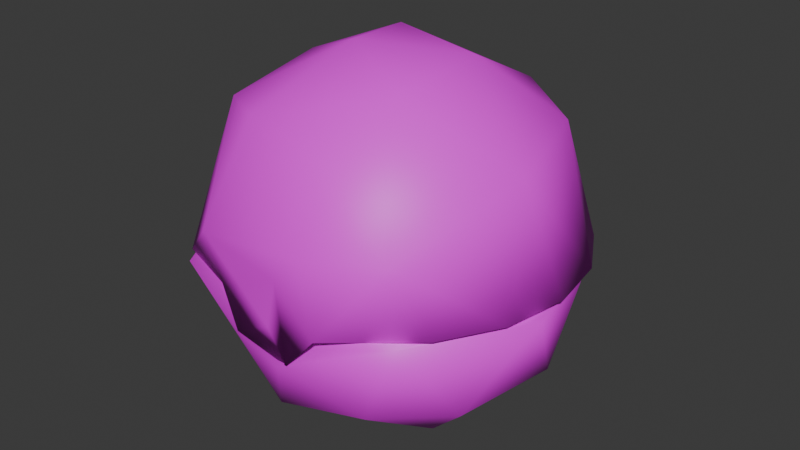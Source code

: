 # Source: item.blend  (saved by Blender 4.2.66; exported with 4.5.12 LTS)
import bpy
from mathutils import Matrix  # noqa: F401  (used for matrix-valued properties, if any)

bpy.ops.wm.read_factory_settings(use_empty=True)
scene = bpy.context.scene
scene.name = 'SportBall'

# ---- images (referenced by path relative to the original .blend; pixels are not part of the script)
import os
ASSET_DIR = os.environ.get("B2B_ASSET_DIR", "")  # directory of the original .blend (textures are referenced by path, not embedded)
HERE = os.path.dirname(os.path.abspath(__file__))  # packed textures are extracted next to this script under _unpacked/

def load_image(name, relpath, width, height, colorspace="sRGB"):
    """Load a texture the original file referenced (path relative to the .blend, or extracted next to this script)."""
    p = next((c for c in (os.path.join(HERE, relpath), os.path.join(ASSET_DIR, relpath)) if relpath and os.path.exists(c)), "")
    if p:
        img = bpy.data.images.load(p, check_existing=True)
        img.name = name
    else:  # same state as the original file: an image datablock whose file is absent (Cycles renders it pink)
        img = bpy.data.images.new(name, width, height)
        img.source = "FILE"
        img.filepath = "//" + (relpath or name)
    img.colorspace_settings.name = colorspace
    return img
img_it_ball_13_body1_png_001 = load_image('it_ball_13_Body1.png.001', 'it_ball_13_Body1.png', 1024, 1024, 'sRGB')

# ---- materials (node trees are filled in below, after node groups)
mat_item_material = bpy.data.materials.new('Item_Material')
mat_item_material.diffuse_color = (0.5807, 0.9005, 0.449, 1.0)

# ---- material node trees
mat_item_material.use_nodes = True; mat_item_material.node_tree.nodes.clear()
_N = mat_item_material.node_tree.nodes; _L = mat_item_material.node_tree.links
n0 = _N.new('ShaderNodeBsdfPrincipled'); n0.name = 'Principled BSDF'; n0.location = (10, 300)
n1 = _N.new('ShaderNodeOutputMaterial'); n1.name = 'Material Output'; n1.location = (300, 300)
n2 = _N.new('ShaderNodeTexImage'); n2.name = 'Image Texture'; n2.location = (-280, 240)
n2.image = img_it_ball_13_body1_png_001
_L.new(n0.outputs[0], n1.inputs[0])
_L.new(n2.outputs[0], n0.inputs[0])
n1.is_active_output = True

# ---- world
world_world = bpy.data.worlds.new('World'); scene.world = world_world
world_world.use_nodes = True; world_world.node_tree.nodes.clear()
_N = world_world.node_tree.nodes; _L = world_world.node_tree.links
n0 = _N.new('ShaderNodeOutputWorld'); n0.name = 'World Output'; n0.location = (300, 300)
n1 = _N.new('ShaderNodeBackground'); n1.name = 'Background'; n1.location = (10, 300)
n1.inputs[0].default_value = (0.05088, 0.05088, 0.05088, 1.0)
_L.new(n1.outputs[0], n0.inputs[0])
n0.is_active_output = True
world_world.color = (0.05088, 0.05088, 0.05088)
world_world.sun_shadow_jitter_overblur = 0.0

# ---- meshes
me_sportball = bpy.data.meshes.new('SportBall')
me_sportball.from_pydata([(0.9415, -2.648, 2.824), (0.4959, -2.684, 2.827), (0.9035, -2.641, 2.838), (-0.9682, -2.669, 2.826), (0.4959, -2.684, 2.827), (0.8182, -2.663, 2.521), (1.948, -2.365, 2.82), (0.2167, -2.786, 2.054), (1.29, -2.193, 1.329), (3.022, -0.5603, 2.821), (2.245, -1.258, 1.309), (-0.6445, -2.673, 2.194), (2.742, 0.9888, 2.836), (2.009, 2.344, 2.826), (-0.3925, -2.177, 0.8366), (1.317, -0.6949, 0.3103), (2.54, 0.4838, 1.312), (-1.952, -1.637, 1.33), (-1.115, -0.8038, 0.2927), (0.09616, -1.014, 0.1285), (-0.3302, 0.2636, -0.004357), (1.645, 2.007, 1.314), (1.113, 1.034, 0.3481), (0.8408, 0.05943, 0.06257), (-1.365, 0.4808, 0.3153), (-0.2823, 1.432, 0.3167), (-0.01875, 2.599, 1.315), (-1.29, 2.227, 1.336), (-2.245, 1.292, 1.313), (-2.54, -0.4498, 1.31), (-0.9188, -2.645, 2.837), (-1.928, -2.418, 2.796), (-3.036, -0.478, 2.822), (-1.945, 2.398, 2.826), (0.04174, 3.09, 2.825), (-1.866, -1.391, 5.112), (-0.8964, -1.983, 5.225), (-0.3298, -0.509, 6.048), (0.8238, -2.208, 4.978), (1.045, -1.14, 5.702), (0.7381, -2.818, 3.892), (-2.653, -0.4843, 4.494), (-2.82, 1.065, 2.911), (-2.287, 1.97, 2.906), (1.85, -2.325, 3.974), (-1.478, 2.637, 2.9), (-2.343, 1.334, 4.496), (2.285, -1.972, 2.898), (2.819, -1.068, 2.907), (-1.906, 0.3102, 5.388), (-1.471, 2.016, 4.834), (2.534, -0.4292, 4.742), (-0.4445, 2.349, 4.987), (-0.6376, 0.9042, 5.898), (0.8018, 2.28, 4.998), (2.098, 1.294, 4.923), (1.06, 0.4627, 5.873), (0.3771, -0.4549, 0.3761), (0.8807, 0.5249, 0.5282), (-0.5098, 0.8995, 0.5476), (-0.7463, -0.6107, 0.4868), (1.49, 1.651, 1.409), (-0.6719, 2.123, 1.409), (2.161, -0.457, 1.406), (-2.161, 0.4872, 1.407), (0.0001594, -2.192, 1.486), (-1.489, -1.632, 1.412), (1.112, -1.935, 1.537), (7.569e-06, 2.826, 2.834), (2.337, -1.336, 2.828), (-2.723, 1.038, 2.837), (-2.337, -1.336, 2.828), (0.0, -0.004384, 5.685), (0.8843, 1.507, 5.11), (0.1574, -1.804, 5.069), (-1.303, 1.182, 5.094), (-1.318, -1.172, 5.093), (1.816, 0.1225, 5.062), (0.0, 2.176, 4.506), (1.752, 2.073, 2.891), (1.88, -1.214, 4.545), (2.663, 0.503, 2.882), (0.009636, 2.715, 2.89), (1.717, -2.098, 2.877), (0.3606, -2.772, 2.853), (2.543, -0.9247, 2.885), (-2.218, -0.2829, 4.547), (3.013, -0.0344, 2.912), (2.843, 1.004, 2.911), (2.328, 1.92, 2.906), (1.534, 2.605, 2.9), (0.9895, -2.851, 2.792), (0.5546, 2.974, 2.896), (-0.492, 2.984, 2.922), (-3.013, 0.03169, 2.912), (-2.841, -1.006, 2.907), (-2.087, -2.223, 2.865), (-1.088, -2.797, 3.728), (-1.717, -2.098, 2.877), (-2.608, -0.772, 2.875), (-2.652, 0.5548, 2.888), (-1.737, 2.085, 2.891), (0.08248, -2.792, 2.653), (-0.4122, -2.795, 3.109), (0.2671, -2.8, 3.429), (-0.6118, -2.727, 2.269), (0.3732, -2.76, 2.115), (1.012, -2.617, 2.92), (0.898, -2.656, 2.849), (-0.9106, -2.684, 2.924), (-0.426, -2.763, 2.844)], [], [(7, 5, 11), (5, 0, 1), (5, 4, 11), (4, 3, 11), (2, 5, 6), (6, 5, 7), (6, 7, 8), (6, 8, 10), (6, 10, 9), (8, 7, 14), (7, 11, 14), (9, 10, 16), (9, 16, 12), (12, 16, 13), (14, 19, 8), (8, 15, 10), (8, 19, 15), (13, 16, 21), (10, 15, 16), (14, 17, 18), (14, 18, 19), (15, 19, 23), (13, 21, 34), (18, 20, 19), (19, 20, 23), (15, 22, 16), (15, 23, 22), (16, 22, 21), (18, 24, 20), (21, 26, 34), (21, 22, 26), (22, 25, 26), (22, 23, 25), (23, 20, 25), (20, 24, 25), (25, 27, 26), (25, 24, 28), (25, 28, 27), (24, 29, 28), (24, 18, 29), (18, 17, 29), (17, 14, 31), (14, 11, 31), (11, 30, 31), (17, 31, 29), (31, 32, 29), (29, 32, 28), (32, 70, 28), (70, 33, 28), (28, 33, 27), (27, 33, 26), (33, 34, 26), (97, 36, 35), (97, 40, 36), (40, 38, 36), (35, 36, 37), (40, 44, 38), (36, 38, 39), (36, 39, 37), (44, 39, 38), (97, 35, 96), (35, 41, 96), (96, 41, 95), (95, 41, 94), (94, 46, 42), (94, 41, 46), (42, 46, 43), (41, 35, 49), (47, 48, 44), (43, 50, 45), (43, 46, 50), (41, 49, 46), (48, 51, 44), (45, 52, 93), (45, 50, 52), (46, 49, 50), (51, 48, 87), (93, 54, 92), (93, 52, 54), (92, 54, 90), (35, 37, 49), (49, 53, 50), (44, 51, 39), (51, 87, 88), (90, 55, 89), (90, 54, 55), (49, 37, 53), (88, 89, 55), (51, 88, 55), (50, 53, 52), (52, 53, 54), (51, 56, 39), (51, 55, 56), (54, 53, 56), (54, 56, 55), (39, 56, 37), (53, 37, 56), (57, 58, 59), (57, 59, 60), (59, 58, 62), (57, 63, 58), (59, 64, 60), (60, 65, 57), (61, 58, 63), (58, 61, 62), (59, 62, 64), (65, 67, 57), (65, 60, 66), (57, 67, 63), (60, 64, 66), (61, 63, 12), (65, 66, 30), (65, 2, 67), (65, 30, 2), (12, 68, 61), (62, 61, 68), (63, 67, 69), (69, 12, 63), (69, 67, 2), (66, 71, 30), (64, 62, 70), (70, 62, 68), (66, 64, 71), (64, 70, 71), (31, 30, 71), (71, 32, 31), (71, 70, 32), (4, 2, 30), (2, 6, 69), (70, 68, 33), (6, 9, 69), (68, 34, 33), (9, 12, 69), (68, 13, 34), (68, 12, 13), (72, 73, 77), (72, 75, 73), (72, 77, 74), (72, 76, 75), (72, 74, 76), (75, 78, 73), (74, 77, 80), (77, 73, 79), (77, 79, 81), (77, 81, 80), (75, 76, 86), (78, 82, 73), (78, 75, 101), (78, 101, 82), (82, 79, 73), (74, 98, 76), (74, 80, 83), (74, 84, 98), (74, 83, 84), (81, 85, 80), (80, 85, 83), (76, 98, 86), (75, 100, 101), (75, 86, 100), (98, 99, 86), (86, 99, 100), (44, 91, 47), (44, 40, 91), (96, 109, 97), (84, 110, 98), (104, 91, 40), (104, 106, 91), (104, 102, 106), (40, 97, 104), (102, 105, 106), (97, 103, 104), (102, 103, 105), (103, 109, 105), (109, 103, 97), (103, 102, 104), (107, 91, 106), (91, 108, 83), (91, 83, 47), (108, 84, 83), (83, 85, 47), (85, 48, 47), (85, 81, 48), (81, 87, 48), (81, 88, 87), (81, 79, 88), (79, 89, 88), (79, 90, 89), (79, 82, 90), (82, 92, 90), (82, 93, 92), (82, 45, 93), (82, 101, 45), (101, 43, 45), (101, 42, 43), (101, 100, 42), (100, 94, 42), (100, 99, 94), (99, 95, 94), (99, 96, 95), (99, 98, 96), (98, 109, 96), (98, 110, 109), (106, 105, 107), (105, 109, 107)])
me_sportball.polygons.foreach_set('use_smooth', [True] * 204)
_k = set([(2, 30), (2, 69), (12, 68), (12, 69), (30, 71), (68, 70), (70, 71), (91, 106)])
me_sportball.attributes.new('sharp_edge', 'BOOLEAN', 'EDGE').data.foreach_set('value', [ (min(e.vertices), max(e.vertices)) in _k for e in me_sportball.edges])
_uv = me_sportball.uv_layers.new(name='Float2')
_uv.uv.foreach_set('vector', [0.4344, 0.7192, 0.4573, 0.6828, 0.4455, 0.7962, 0.4573, 0.6828, 0.4787, 0.6725, 0.4788, 0.7088, 0.4573, 0.6828, 0.4788, 0.7088, 0.4455, 0.7962, 0.4788, 0.7088, 0.4788, 0.828, 0.4455, 0.7962, 0.4616, 0.8208, 0.4398, 0.7975, 0.421, 0.8935, 0.421, 0.8935, 0.4398, 0.7975, 0.4228, 0.7584, 0.421, 0.8935, 0.4228, 0.7584, 0.3635, 0.8156, 0.421, 0.8935, 0.3635, 0.8156, 0.3133, 0.8634, 0.421, 0.8935, 0.3133, 0.8634, 0.2875, 0.9715, 0.3635, 0.8156, 0.4228, 0.7584, 0.3489, 0.7284, 0.4228, 0.7584, 0.4322, 0.7047, 0.3489, 0.7284, 0.2875, 0.9715, 0.3133, 0.8634, 0.2243, 0.8793, 0.2875, 0.9715, 0.2243, 0.8793, 0.1684, 0.9649, 0.1684, 0.9649, 0.2243, 0.8793, 0.0746, 0.8955, 0.3489, 0.7284, 0.2888, 0.7524, 0.3635, 0.8156, 0.3635, 0.8156, 0.2807, 0.8097, 0.3133, 0.8634, 0.3635, 0.8156, 0.2888, 0.7524, 0.2807, 0.8097, 0.0746, 0.8955, 0.2243, 0.8793, 0.1459, 0.8343, 0.3133, 0.8634, 0.2807, 0.8097, 0.2243, 0.8793, 0.3489, 0.7284, 0.3326, 0.6459, 0.2804, 0.7012, 0.3489, 0.7284, 0.2804, 0.7012, 0.2888, 0.7524, 0.2807, 0.8097, 0.2888, 0.7524, 0.2466, 0.7807, 0.0746, 0.8955, 0.1459, 0.8343, 0.0209, 0.7505, 0.2804, 0.7012, 0.2377, 0.7379, 0.2888, 0.7524, 0.2888, 0.7524, 0.2377, 0.7379, 0.2466, 0.7807, 0.2807, 0.8097, 0.2028, 0.7987, 0.2243, 0.8793, 0.2807, 0.8097, 0.2466, 0.7807, 0.2028, 0.7987, 0.2243, 0.8793, 0.2028, 0.7987, 0.1459, 0.8343, 0.2804, 0.7012, 0.2263, 0.6927, 0.2377, 0.7379, 0.1459, 0.8343, 0.1148, 0.7495, 0.0209, 0.7505, 0.1459, 0.8343, 0.2028, 0.7987, 0.1148, 0.7495, 0.2028, 0.7987, 0.1877, 0.7388, 0.1148, 0.7495, 0.2028, 0.7987, 0.2466, 0.7807, 0.1877, 0.7388, 0.2466, 0.7807, 0.2377, 0.7379, 0.1877, 0.7388, 0.2377, 0.7379, 0.2263, 0.6927, 0.1877, 0.7388, 0.1877, 0.7388, 0.1304, 0.6826, 0.1148, 0.7495, 0.1877, 0.7388, 0.2263, 0.6927, 0.1805, 0.6349, 0.1877, 0.7388, 0.1805, 0.6349, 0.1304, 0.6826, 0.2263, 0.6927, 0.2695, 0.6189, 0.1805, 0.6349, 0.2263, 0.6927, 0.2804, 0.7012, 0.2695, 0.6189, 0.2804, 0.7012, 0.3326, 0.6459, 0.2695, 0.6189, 0.3326, 0.6459, 0.3489, 0.7284, 0.4056, 0.605, 0.3489, 0.7284, 0.4322, 0.7047, 0.4056, 0.605, 0.4322, 0.7047, 0.4605, 0.6733, 0.4056, 0.605, 0.3326, 0.6459, 0.4056, 0.605, 0.2695, 0.6189, 0.4056, 0.605, 0.2848, 0.5262, 0.2695, 0.6189, 0.2695, 0.6189, 0.2848, 0.5262, 0.1805, 0.6349, 0.2848, 0.5262, 0.1684, 0.5334, 0.1805, 0.6349, 0.1684, 0.5334, 0.07283, 0.6048, 0.1805, 0.6349, 0.1805, 0.6349, 0.07283, 0.6048, 0.1304, 0.6826, 0.1304, 0.6826, 0.07283, 0.6048, 0.1148, 0.7495, 0.07283, 0.6048, 0.0209, 0.7505, 0.1148, 0.7495, 0.662, 0.08073, 0.6688, 0.1636, 0.5823, 0.1657, 0.662, 0.08073, 0.7634, 0.06994, 0.6688, 0.1636, 0.7634, 0.06994, 0.7859, 0.1436, 0.6688, 0.1636, 0.636, 0.2201, 0.6688, 0.1636, 0.7189, 0.2701, 0.7634, 0.06994, 0.8523, 0.1297, 0.7859, 0.1436, 0.6688, 0.1636, 0.7859, 0.1436, 0.7875, 0.2254, 0.6688, 0.1636, 0.7875, 0.2254, 0.7189, 0.2701, 0.8523, 0.1297, 0.7875, 0.2254, 0.7859, 0.1436, 0.4288, 0.1531, 0.3158, 0.1611, 0.3946, 0.08611, 0.3158, 0.1611, 0.2785, 0.1115, 0.3946, 0.08611, 0.3946, 0.08611, 0.2785, 0.1115, 0.3286, 0.04731, 0.3286, 0.04731, 0.2785, 0.1115, 0.2531, 0.03436, 0.2531, 0.03436, 0.1804, 0.1288, 0.1775, 0.04715, 0.2531, 0.03436, 0.2785, 0.1115, 0.1804, 0.1288, 0.1775, 0.04715, 0.1804, 0.1288, 0.1114, 0.08596, 0.2785, 0.1115, 0.3158, 0.1611, 0.238, 0.168, 0.3948, 0.4235, 0.3288, 0.4624, 0.397, 0.3607, 0.1114, 0.08596, 0.1491, 0.1857, 0.06286, 0.1451, 0.1114, 0.08596, 0.1804, 0.1288, 0.1491, 0.1857, 0.2785, 0.1115, 0.238, 0.168, 0.1804, 0.1288, 0.3288, 0.4624, 0.2785, 0.3827, 0.397, 0.3607, 0.06286, 0.1451, 0.1372, 0.2352, 0.03751, 0.2169, 0.06286, 0.1451, 0.1491, 0.1857, 0.1372, 0.2352, 0.1804, 0.1288, 0.238, 0.168, 0.1491, 0.1857, 0.2785, 0.3827, 0.3288, 0.4624, 0.2533, 0.4752, 0.03751, 0.2169, 0.1421, 0.2952, 0.03688, 0.2931, 0.03751, 0.2169, 0.1372, 0.2352, 0.1421, 0.2952, 0.03688, 0.2931, 0.1421, 0.2952, 0.06307, 0.3647, 0.3158, 0.1611, 0.2704, 0.2375, 0.238, 0.168, 0.238, 0.168, 0.2177, 0.2294, 0.1491, 0.1857, 0.397, 0.3607, 0.2785, 0.3827, 0.2925, 0.3142, 0.2785, 0.3827, 0.2533, 0.4752, 0.1777, 0.4624, 0.06307, 0.3647, 0.1913, 0.3601, 0.1116, 0.4237, 0.06307, 0.3647, 0.1421, 0.2952, 0.1913, 0.3601, 0.238, 0.168, 0.2704, 0.2375, 0.2177, 0.2294, 0.1777, 0.4624, 0.1116, 0.4237, 0.1913, 0.3601, 0.2785, 0.3827, 0.1777, 0.4624, 0.1913, 0.3601, 0.1491, 0.1857, 0.2177, 0.2294, 0.1372, 0.2352, 0.1372, 0.2352, 0.2177, 0.2294, 0.1421, 0.2952, 0.2785, 0.3827, 0.2367, 0.2983, 0.2925, 0.3142, 0.2785, 0.3827, 0.1913, 0.3601, 0.2367, 0.2983, 0.1421, 0.2952, 0.2177, 0.2294, 0.2367, 0.2983, 0.1421, 0.2952, 0.2367, 0.2983, 0.1913, 0.3601, 0.2925, 0.3142, 0.2367, 0.2983, 0.2704, 0.2375, 0.2177, 0.2294, 0.2704, 0.2375, 0.2367, 0.2983, 0.7934, 0.7881, 0.756, 0.8067, 0.7398, 0.7536, 0.7934, 0.7881, 0.7398, 0.7536, 0.7975, 0.745, 0.7398, 0.7536, 0.756, 0.8067, 0.6705, 0.7397, 0.7934, 0.7881, 0.7979, 0.8802, 0.756, 0.8067, 0.7398, 0.7536, 0.7516, 0.6661, 0.7975, 0.745, 0.7975, 0.745, 0.8887, 0.7725, 0.7934, 0.7881, 0.6937, 0.8467, 0.756, 0.8067, 0.7979, 0.8802, 0.756, 0.8067, 0.6937, 0.8467, 0.6705, 0.7397, 0.7398, 0.7536, 0.6705, 0.7397, 0.7516, 0.6661, 0.8887, 0.7725, 0.8774, 0.8317, 0.7934, 0.7881, 0.8887, 0.7725, 0.7975, 0.745, 0.8563, 0.6994, 0.7934, 0.7881, 0.8774, 0.8317, 0.7979, 0.8802, 0.7975, 0.745, 0.7516, 0.6661, 0.8563, 0.6994, 0.6937, 0.8467, 0.7979, 0.8802, 0.6425, 0.9242, 0.8887, 0.7725, 0.8563, 0.6994, 0.9551, 0.697, 0.8887, 0.7725, 0.955, 0.8493, 0.8774, 0.8317, 0.8887, 0.7725, 0.9551, 0.697, 0.955, 0.8493, 0.6425, 0.9242, 0.5904, 0.7732, 0.6937, 0.8467, 0.6705, 0.7397, 0.6937, 0.8467, 0.5904, 0.7732, 0.7979, 0.8802, 0.8774, 0.8317, 0.873, 0.9433, 0.873, 0.9433, 0.6425, 0.9242, 0.7979, 0.8802, 0.873, 0.9433, 0.8774, 0.8317, 0.955, 0.8493, 0.8563, 0.6994, 0.873, 0.603, 0.9551, 0.697, 0.7516, 0.6661, 0.6705, 0.7397, 0.639, 0.6236, 0.639, 0.6236, 0.6705, 0.7397, 0.5904, 0.7732, 0.8563, 0.6994, 0.7516, 0.6661, 0.873, 0.603, 0.7516, 0.6661, 0.639, 0.6236, 0.873, 0.603, 0.5482, 0.9007, 0.5478, 0.8561, 0.5012, 0.9203, 0.5012, 0.9203, 0.5482, 0.9619, 0.5482, 0.9007, 0.5012, 0.9203, 0.5571, 0.9485, 0.5482, 0.9619, 0.5482, 0.8054, 0.5498, 0.7894, 0.5478, 0.8561, 0.5498, 0.7894, 0.5482, 0.7535, 0.5012, 0.7244, 0.5571, 0.9485, 0.5012, 0.8224, 0.5482, 0.8913, 0.5482, 0.7535, 0.5482, 0.684, 0.5012, 0.7244, 0.5012, 0.8224, 0.5482, 0.8218, 0.5482, 0.8913, 0.5482, 0.684, 0.5545, 0.6972, 0.5012, 0.7244, 0.5012, 0.8224, 0.5482, 0.7523, 0.5482, 0.8218, 0.5012, 0.8224, 0.5545, 0.6972, 0.5482, 0.7523, 0.9242, 0.3546, 0.9324, 0.38, 0.9065, 0.3771, 0.9242, 0.3546, 0.9511, 0.3517, 0.9324, 0.38, 0.9242, 0.3546, 0.9065, 0.3771, 0.9011, 0.3386, 0.9242, 0.3546, 0.9241, 0.3274, 0.9511, 0.3517, 0.9242, 0.3546, 0.9011, 0.3386, 0.9241, 0.3274, 0.9511, 0.3517, 0.9541, 0.38, 0.9324, 0.38, 0.9011, 0.3386, 0.9065, 0.3771, 0.8877, 0.3658, 0.9065, 0.3771, 0.9324, 0.38, 0.936, 0.4217, 0.9065, 0.3771, 0.936, 0.4217, 0.8902, 0.4136, 0.9065, 0.3771, 0.8902, 0.4136, 0.8877, 0.3658, 0.9511, 0.3517, 0.9241, 0.3274, 0.945, 0.3225, 0.9541, 0.38, 0.9764, 0.3984, 0.9324, 0.38, 0.9541, 0.38, 0.9511, 0.3517, 0.9923, 0.3546, 0.9541, 0.38, 0.9923, 0.3546, 0.9764, 0.3984, 0.9764, 0.3984, 0.936, 0.4217, 0.9324, 0.38, 0.9011, 0.3386, 0.9124, 0.2875, 0.9241, 0.3274, 0.9011, 0.3386, 0.8877, 0.3658, 0.8561, 0.3546, 0.9011, 0.3386, 0.8717, 0.3105, 0.9124, 0.2875, 0.9011, 0.3386, 0.8561, 0.3546, 0.8717, 0.3105, 0.8902, 0.4136, 0.8644, 0.3892, 0.8877, 0.3658, 0.8877, 0.3658, 0.8644, 0.3892, 0.8561, 0.3546, 0.9241, 0.3274, 0.9124, 0.2875, 0.945, 0.3225, 0.9511, 0.3517, 0.9764, 0.3109, 0.9923, 0.3546, 0.9511, 0.3517, 0.945, 0.3225, 0.9764, 0.3109, 0.9124, 0.2875, 0.9479, 0.2896, 0.945, 0.3225, 0.945, 0.3225, 0.9479, 0.2896, 0.9764, 0.3109, 0.9489, 0.5527, 0.9659, 0.5131, 0.9177, 0.5187, 0.9489, 0.5527, 0.9665, 0.5447, 0.9659, 0.5131, 0.8974, 0.517, 0.9348, 0.5131, 0.9278, 0.548, 0.9751, 0.4707, 0.9488, 0.4493, 0.9002, 0.4511, 0.5625, 0.5283, 0.6695, 0.4671, 0.6142, 0.592, 0.5625, 0.5283, 0.583, 0.3869, 0.6695, 0.4671, 0.5625, 0.5283, 0.541, 0.4525, 0.583, 0.3869, 0.6142, 0.592, 0.4625, 0.5916, 0.5625, 0.5283, 0.541, 0.4525, 0.4533, 0.4024, 0.583, 0.3869, 0.4625, 0.5916, 0.4891, 0.4986, 0.5625, 0.5283, 0.541, 0.4525, 0.4891, 0.4986, 0.4533, 0.4024, 0.4891, 0.4986, 0.4086, 0.467, 0.4533, 0.4024, 0.4086, 0.467, 0.4891, 0.4986, 0.4625, 0.5916, 0.4982, 0.5063, 0.5497, 0.4641, 0.5598, 0.5284, 0.5237, 1.662, 0.4968, 1.662, 0.5044, 1.759, 0.5008, 0.9273, 0.5226, 0.9279, 0.5476, 0.8859, 0.5008, 0.9273, 0.5476, 0.8859, 0.5009, 0.8703, 0.5226, 0.9279, 0.5453, 0.9272, 0.5476, 0.8859, 0.5476, 0.8859, 0.5476, 0.8333, 0.5009, 0.8703, 0.5476, 0.8333, 0.5008, 0.8333, 0.5009, 0.8703, 0.5476, 0.8333, 0.5476, 0.7795, 0.5008, 0.8333, 0.5476, 0.7795, 0.5008, 0.7964, 0.5008, 0.8333, 0.5476, 0.7795, 0.5008, 0.7595, 0.5008, 0.7964, 0.5476, 0.7795, 0.5476, 0.7071, 0.5008, 0.7595, 0.5476, 0.7071, 0.5008, 0.7225, 0.5008, 0.7595, 0.5476, 0.7071, 0.5009, 0.6856, 0.5008, 0.7225, 0.5476, 0.7071, 0.5476, 0.6642, 0.5009, 0.6856, 0.5476, 0.6642, 0.5008, 0.6487, 0.5009, 0.6856, 0.5476, 0.6642, 0.5009, 0.6856, 0.5008, 0.6487, 0.5476, 0.6642, 0.5008, 0.7225, 0.5009, 0.6856, 0.5476, 0.6642, 0.5476, 0.738, 0.5008, 0.7225, 0.5476, 0.738, 0.5008, 0.7595, 0.5008, 0.7225, 0.5476, 0.738, 0.5008, 0.7964, 0.5008, 0.7595, 0.5476, 0.738, 0.5476, 0.7964, 0.5008, 0.7964, 0.5476, 0.7964, 0.5008, 0.8333, 0.5008, 0.7964, 0.5476, 0.7964, 0.5476, 0.8522, 0.5008, 0.8333, 0.5476, 0.8522, 0.5009, 0.8703, 0.5008, 0.8333, 0.5476, 0.8522, 0.5008, 0.9202, 0.5009, 0.8703, 0.5476, 0.8522, 0.5476, 0.9228, 0.5008, 0.9202, 0.5476, 0.9228, 0.5037, 0.9645, 0.5008, 0.9202, 0.5476, 0.9228, 0.5453, 0.9641, 0.5037, 0.9645, 0.8019, 0.661, 0.7311, 0.6897, 0.8531, 0.8075, 0.7311, 0.6897, 0.6971, 0.8053, 0.8531, 0.8075])
me_sportball.materials.append(mat_item_material)
me_sportball.update()
me_sportball.normals_split_custom_set([tuple(v) for v in zip(*[iter([0.03451, -0.9934, -0.1098, 0.187, -0.9821, -0.02081, -0.1797, -0.9666, -0.1825, 0.03603, -0.9993, -0.005208, 0.08124, -0.9966, 0.01685, 0.01968, -0.9986, -0.04936, 0.187, -0.9821, -0.02081, 0.03141, -0.9993, -0.01823, -0.1797, -0.9666, -0.1825, 0.03141, -0.9993, -0.01823, -0.03699, -0.9993, 0.002296, -0.1797, -0.9666, -0.1825, 0.2513, -0.9349, 0.2508, 0.187, -0.9821, -0.02081, 0.5334, -0.6685, 0.5182, 0.5334, -0.6685, 0.5182, 0.187, -0.9821, -0.02081, 0.03451, -0.9934, -0.1098, 0.5334, -0.6685, 0.5182, 0.03451, -0.9934, -0.1098, 0.3944, -0.7407, -0.5439, 0.5334, -0.6685, 0.5182, 0.3944, -0.7407, -0.5439, 0.7474, -0.4055, -0.5263, 0.5334, -0.6685, 0.5182, 0.7474, -0.4055, -0.5263, 0.8416, -0.1559, 0.5172, 0.3944, -0.7407, -0.5439, 0.03451, -0.9934, -0.1098, -0.1302, -0.729, -0.6721, 0.03451, -0.9934, -0.1098, -0.1797, -0.9666, -0.1825, -0.1302, -0.729, -0.6721, 0.8416, -0.1559, 0.5172, 0.7474, -0.4055, -0.5263, 0.8328, 0.1696, -0.5269, 0.8416, -0.1559, 0.5172, 0.8328, 0.1696, -0.5269, 0.9343, 0.3537, 0.04344, 0.9343, 0.3537, 0.04344, 0.8328, 0.1696, -0.5269, 0.5635, 0.6485, 0.5118, -0.1302, -0.729, -0.6721, 0.04211, -0.3625, -0.931, 0.3944, -0.7407, -0.5439, 0.3944, -0.7407, -0.5439, 0.4542, -0.247, -0.856, 0.7474, -0.4055, -0.5263, 0.3944, -0.7407, -0.5439, 0.04211, -0.3625, -0.931, 0.4542, -0.247, -0.856, 0.5635, 0.6485, 0.5118, 0.8328, 0.1696, -0.5269, 0.5343, 0.6614, -0.5264, 0.7474, -0.4055, -0.5263, 0.4542, -0.247, -0.856, 0.8328, 0.1696, -0.5269, -0.1302, -0.729, -0.6721, -0.6513, -0.5603, -0.5117, -0.3915, -0.2747, -0.8782, -0.1302, -0.729, -0.6721, -0.3915, -0.2747, -0.8782, 0.04211, -0.3625, -0.931, 0.4542, -0.247, -0.856, 0.04211, -0.3625, -0.931, 0.2793, 0.04843, -0.959, 0.5635, 0.6485, 0.5118, 0.5343, 0.6614, -0.5264, 0.01364, 0.8624, 0.506, -0.3915, -0.2747, -0.8782, -0.09801, 0.08452, -0.9916, 0.04211, -0.3625, -0.931, 0.04211, -0.3625, -0.931, -0.09801, 0.08452, -0.9916, 0.2793, 0.04843, -0.959, 0.4542, -0.247, -0.856, 0.3713, 0.3518, -0.8593, 0.8328, 0.1696, -0.5269, 0.4542, -0.247, -0.856, 0.2793, 0.04843, -0.959, 0.3713, 0.3518, -0.8593, 0.8328, 0.1696, -0.5269, 0.3713, 0.3518, -0.8593, 0.5343, 0.6614, -0.5264, -0.3915, -0.2747, -0.8782, -0.4736, 0.1742, -0.8633, -0.09801, 0.08452, -0.9916, 0.5343, 0.6614, -0.5264, 0.0139, 0.8501, -0.5265, 0.01364, 0.8624, 0.506, 0.5343, 0.6614, -0.5264, 0.3713, 0.3518, -0.8593, 0.0139, 0.8501, -0.5265, 0.3713, 0.3518, -0.8593, -0.09367, 0.4831, -0.8706, 0.0139, 0.8501, -0.5265, 0.3713, 0.3518, -0.8593, 0.2793, 0.04843, -0.959, -0.09367, 0.4831, -0.8706, 0.2793, 0.04843, -0.959, -0.09801, 0.08452, -0.9916, -0.09367, 0.4831, -0.8706, -0.09801, 0.08452, -0.9916, -0.4736, 0.1742, -0.8633, -0.09367, 0.4831, -0.8706, -0.09367, 0.4831, -0.8706, -0.4145, 0.7398, -0.5299, 0.0139, 0.8501, -0.5265, -0.09367, 0.4831, -0.8706, -0.4736, 0.1742, -0.8633, -0.7502, 0.3999, -0.5266, -0.09367, 0.4831, -0.8706, -0.7502, 0.3999, -0.5266, -0.4145, 0.7398, -0.5299, -0.4736, 0.1742, -0.8633, -0.838, -0.1435, -0.5265, -0.7502, 0.3999, -0.5266, -0.4736, 0.1742, -0.8633, -0.3915, -0.2747, -0.8782, -0.838, -0.1435, -0.5265, -0.3915, -0.2747, -0.8782, -0.6513, -0.5603, -0.5117, -0.838, -0.1435, -0.5265, -0.6513, -0.5603, -0.5117, -0.1302, -0.729, -0.6721, -0.5463, -0.6957, 0.4664, -0.1302, -0.729, -0.6721, -0.1797, -0.9666, -0.1825, -0.5463, -0.6957, 0.4664, -0.1797, -0.9666, -0.1825, -0.2228, -0.9516, 0.2118, -0.5463, -0.6957, 0.4664, -0.6513, -0.5603, -0.5117, -0.5463, -0.6957, 0.4664, -0.838, -0.1435, -0.5265, -0.5463, -0.6957, 0.4664, -0.8497, -0.138, 0.5088, -0.838, -0.1435, -0.5265, -0.838, -0.1435, -0.5265, -0.8497, -0.138, 0.5088, -0.7502, 0.3999, -0.5266, -0.8497, -0.138, 0.5088, -0.9425, 0.3313, 0.04407, -0.7502, 0.3999, -0.5266, -0.9425, 0.3313, 0.04407, -0.5312, 0.6687, 0.5202, -0.7502, 0.3999, -0.5266, -0.7502, 0.3999, -0.5266, -0.5312, 0.6687, 0.5202, -0.4145, 0.7398, -0.5299, -0.4145, 0.7398, -0.5299, -0.5312, 0.6687, 0.5202, 0.0139, 0.8501, -0.5265, -0.5312, 0.6687, 0.5202, 0.01364, 0.8624, 0.506, 0.0139, 0.8501, -0.5265, -0.3292, -0.9242, 0.1935, -0.2371, -0.6697, 0.7038, -0.6237, -0.4503, 0.6389, -0.3292, -0.9242, 0.1935, 0.1454, -0.9529, 0.2662, -0.2371, -0.6697, 0.7038, 0.1454, -0.9529, 0.2662, 0.2382, -0.7235, 0.6479, -0.2371, -0.6697, 0.7038, -0.6237, -0.4503, 0.6389, -0.2371, -0.6697, 0.7038, -0.1217, -0.1774, 0.9766, 0.1454, -0.9529, 0.2662, 0.6294, -0.7093, 0.3175, 0.2382, -0.7235, 0.6479, -0.2371, -0.6697, 0.7038, 0.2382, -0.7235, 0.6479, 0.3581, -0.3738, 0.8556, -0.2371, -0.6697, 0.7038, 0.3581, -0.3738, 0.8556, -0.1217, -0.1774, 0.9766, 0.6294, -0.7093, 0.3175, 0.3581, -0.3738, 0.8556, 0.2382, -0.7235, 0.6479, -0.3292, -0.9242, 0.1935, -0.6237, -0.4503, 0.6389, -0.5737, -0.5807, -0.5777, -0.6237, -0.4503, 0.6389, -0.891, -0.1616, 0.4244, -0.5737, -0.5807, -0.5777, -0.5737, -0.5807, -0.5777, -0.891, -0.1616, 0.4244, -0.7862, -0.3144, -0.532, -0.7862, -0.3144, -0.532, -0.891, -0.1616, 0.4244, -0.8341, 0.03336, -0.5505, -0.8341, 0.03336, -0.5505, -0.7915, 0.4228, 0.4412, -0.7802, 0.2748, -0.5619, -0.8341, 0.03336, -0.5505, -0.891, -0.1616, 0.4244, -0.7915, 0.4228, 0.4412, -0.7802, 0.2748, -0.5619, -0.7915, 0.4228, 0.4412, -0.6148, 0.5425, -0.5724, -0.891, -0.1616, 0.4244, -0.6237, -0.4503, 0.6389, -0.6101, 0.1011, 0.7859, 0.6221, -0.5005, -0.6021, 0.782, -0.2899, -0.5517, 0.6294, -0.7093, 0.3175, -0.6148, 0.5425, -0.5724, -0.4896, 0.6766, 0.55, -0.3981, 0.7289, -0.5569, -0.6148, 0.5425, -0.5724, -0.7915, 0.4228, 0.4412, -0.4896, 0.6766, 0.55, -0.891, -0.1616, 0.4244, -0.6101, 0.1011, 0.7859, -0.7915, 0.4228, 0.4412, 0.782, -0.2899, -0.5517, 0.8326, -0.1433, 0.535, 0.6294, -0.7093, 0.3175, -0.3981, 0.7289, -0.5569, -0.135, 0.796, 0.59, -0.1326, 0.8508, -0.5085, -0.3981, 0.7289, -0.5569, -0.4896, 0.6766, 0.55, -0.135, 0.796, 0.59, -0.7915, 0.4228, 0.4412, -0.6101, 0.1011, 0.7859, -0.4896, 0.6766, 0.55, 0.8326, -0.1433, 0.535, 0.782, -0.2899, -0.5517, 0.8406, 0.004321, -0.5416, -0.1326, 0.8508, -0.5085, 0.2755, 0.7523, 0.5985, 0.1419, 0.8212, -0.5527, -0.1326, 0.8508, -0.5085, -0.135, 0.796, 0.59, 0.2755, 0.7523, 0.5985, 0.1419, 0.8212, -0.5527, 0.2755, 0.7523, 0.5985, 0.4347, 0.7152, -0.5473, -0.6237, -0.4503, 0.6389, -0.1217, -0.1774, 0.9766, -0.6101, 0.1011, 0.7859, -0.6101, 0.1011, 0.7859, -0.1953, 0.307, 0.9315, -0.4896, 0.6766, 0.55, 0.6294, -0.7093, 0.3175, 0.8326, -0.1433, 0.535, 0.3581, -0.3738, 0.8556, 0.8326, -0.1433, 0.535, 0.8406, 0.004321, -0.5416, 0.7988, 0.2767, -0.5342, 0.4347, 0.7152, -0.5473, 0.706, 0.4266, 0.5654, 0.6412, 0.5361, -0.549, 0.4347, 0.7152, -0.5473, 0.2755, 0.7523, 0.5985, 0.706, 0.4266, 0.5654, -0.6101, 0.1011, 0.7859, -0.1217, -0.1774, 0.9766, -0.1953, 0.307, 0.9315, 0.7988, 0.2767, -0.5342, 0.6412, 0.5361, -0.549, 0.706, 0.4266, 0.5654, 0.8326, -0.1433, 0.535, 0.7988, 0.2767, -0.5342, 0.706, 0.4266, 0.5654, -0.4896, 0.6766, 0.55, -0.1953, 0.307, 0.9315, -0.135, 0.796, 0.59, -0.135, 0.796, 0.59, -0.1953, 0.307, 0.9315, 0.2755, 0.7523, 0.5985, 0.8326, -0.1433, 0.535, 0.347, 0.162, 0.9238, 0.3581, -0.3738, 0.8556, 0.8326, -0.1433, 0.535, 0.706, 0.4266, 0.5654, 0.347, 0.162, 0.9238, 0.2755, 0.7523, 0.5985, -0.1953, 0.307, 0.9315, 0.347, 0.162, 0.9238, 0.2755, 0.7523, 0.5985, 0.347, 0.162, 0.9238, 0.706, 0.4266, 0.5654, 0.3581, -0.3738, 0.8556, 0.347, 0.162, 0.9238, -0.1217, -0.1774, 0.9766, -0.1953, 0.307, 0.9315, -0.1217, -0.1774, 0.9766, 0.347, 0.162, 0.9238, -0.1723, 0.2267, 0.9586, -0.3458, -0.2361, 0.9081, 0.1922, -0.3628, 0.9118, -0.1723, 0.2267, 0.9586, 0.1922, -0.3628, 0.9118, 0.3064, 0.2413, 0.9208, 0.1922, -0.3628, 0.9118, -0.3458, -0.2361, 0.9081, 0.2673, -0.7708, 0.5783, -0.1723, 0.2267, 0.9586, -0.7745, 0.1762, 0.6075, -0.3458, -0.2361, 0.9081, 0.1922, -0.3628, 0.9118, 0.7701, -0.149, 0.6203, 0.3064, 0.2413, 0.9208, 0.3064, 0.2413, 0.9208, 0.01147, 0.7838, 0.6209, -0.1723, 0.2267, 0.9586, -0.5222, -0.6347, 0.5697, -0.3458, -0.2361, 0.9081, -0.7745, 0.1762, 0.6075, -0.3458, -0.2361, 0.9081, -0.5222, -0.6347, 0.5697, 0.2673, -0.7708, 0.5783, 0.1922, -0.3628, 0.9118, 0.2673, -0.7708, 0.5783, 0.7701, -0.149, 0.6203, 0.01147, 0.7838, 0.6209, -0.4449, 0.6698, 0.5944, -0.1723, 0.2267, 0.9586, 0.01147, 0.7838, 0.6209, 0.3064, 0.2413, 0.9208, 0.5672, 0.5658, 0.5985, -0.1723, 0.2267, 0.9586, -0.4449, 0.6698, 0.5944, -0.7745, 0.1762, 0.6075, 0.3064, 0.2413, 0.9208, 0.7701, -0.149, 0.6203, 0.5672, 0.5658, 0.5985, -0.5222, -0.6347, 0.5697, -0.7745, 0.1762, 0.6075, -0.8623, -0.3402, 0.3751, 0.01147, 0.7838, 0.6209, 0.5672, 0.5658, 0.5985, 0.3209, 0.8751, 0.3622, 0.01147, 0.7838, 0.6209, -0.3276, 0.8773, 0.3507, -0.4449, 0.6698, 0.5944, 0.01147, 0.7838, 0.6209, 0.3209, 0.8751, 0.3622, -0.3276, 0.8773, 0.3507, -0.8623, -0.3402, 0.3751, -0.01033, -0.9475, 0.3197, -0.5222, -0.6347, 0.5697, 0.2673, -0.7708, 0.5783, -0.5222, -0.6347, 0.5697, -0.01033, -0.9475, 0.3197, -0.7745, 0.1762, 0.6075, -0.4449, 0.6698, 0.5944, -0.8179, 0.4741, 0.326, -0.8179, 0.4741, 0.326, -0.8623, -0.3402, 0.3751, -0.7745, 0.1762, 0.6075, -0.8179, 0.4741, 0.326, -0.4449, 0.6698, 0.5944, -0.3276, 0.8773, 0.3507, 0.5672, 0.5658, 0.5985, 0.8345, 0.4204, 0.3562, 0.3209, 0.8751, 0.3622, 0.7701, -0.149, 0.6203, 0.2673, -0.7708, 0.5783, 0.8522, -0.357, 0.3826, 0.8522, -0.357, 0.3826, 0.2673, -0.7708, 0.5783, -0.01033, -0.9475, 0.3197, 0.5672, 0.5658, 0.5985, 0.7701, -0.149, 0.6203, 0.8345, 0.4204, 0.3562, 0.7701, -0.149, 0.6203, 0.8522, -0.357, 0.3826, 0.8345, 0.4204, 0.3562, -0.5463, -0.6957, 0.4664, -0.2228, -0.9516, 0.2118, -0.0731, -0.05354, 0.9959, -0.0731, -0.05354, 0.9959, -0.8497, -0.138, 0.5088, -0.5463, -0.6957, 0.4664, -0.0731, -0.05354, 0.9959, -0.9425, 0.3313, 0.04407, -0.8497, -0.138, 0.5088, -0.0001614, -0.263, 0.9648, -0.0001614, -0.263, 0.9648, -0.0001614, -0.263, 0.9648, 0.2513, -0.9349, 0.2508, 0.5334, -0.6685, 0.5182, 0.02967, -0.01802, 0.9994, -0.9425, 0.3313, 0.04407, -0.0009797, 0.03042, 0.9995, -0.5312, 0.6687, 0.5202, 0.5334, -0.6685, 0.5182, 0.8416, -0.1559, 0.5172, 0.02967, -0.01802, 0.9994, -0.0009797, 0.03042, 0.9995, 0.01364, 0.8624, 0.506, -0.5312, 0.6687, 0.5202, 0.8416, -0.1559, 0.5172, 0.9343, 0.3537, 0.04344, 0.02967, -0.01802, 0.9994, -0.0009797, 0.03042, 0.9995, 0.5635, 0.6485, 0.5118, 0.01364, 0.8624, 0.506, -0.0009797, 0.03042, 0.9995, 0.9343, 0.3537, 0.04344, 0.5635, 0.6485, 0.5118, -0.0003926, 0.006978, -1.0, -0.3627, -0.58, -0.7295, -0.6901, -0.07245, -0.72, -0.0003926, 0.006978, -1.0, 0.5011, -0.4543, -0.7366, -0.3627, -0.58, -0.7295, -0.0003926, 0.006978, -1.0, -0.6901, -0.07245, -0.72, -0.06503, 0.6976, -0.7135, -0.0003926, 0.006978, -1.0, 0.4918, 0.4695, -0.7333, 0.5011, -0.4543, -0.7366, -0.0003926, 0.006978, -1.0, -0.06503, 0.6976, -0.7135, 0.4918, 0.4695, -0.7333, 0.5011, -0.4543, -0.7366, -0.006274, -0.8641, -0.5033, -0.3627, -0.58, -0.7295, -0.06503, 0.6976, -0.7135, -0.6901, -0.07245, -0.72, -0.6824, 0.4701, -0.5598, -0.6901, -0.07245, -0.72, -0.3627, -0.58, -0.7295, -0.2793, -0.3276, -0.9026, -0.6901, -0.07245, -0.72, -0.2793, -0.3276, -0.9026, -0.4073, -0.09852, -0.908, -0.6901, -0.07245, -0.72, -0.4073, -0.09852, -0.908, -0.6824, 0.4701, -0.5598, 0.5011, -0.4543, -0.7366, 0.4918, 0.4695, -0.7333, 0.8292, 0.08701, -0.5522, -0.006274, -0.8641, -0.5033, -0.02007, -0.4432, -0.8962, -0.3627, -0.58, -0.7295, -0.006274, -0.8641, -0.5033, 0.5011, -0.4543, -0.7366, 0.2844, -0.3419, -0.8957, -0.006274, -0.8641, -0.5033, 0.2844, -0.3419, -0.8957, -0.02007, -0.4432, -0.8962, -0.02007, -0.4432, -0.8962, -0.2793, -0.3276, -0.9026, -0.3627, -0.58, -0.7295, -0.06503, 0.6976, -0.7135, 0.2923, 0.3598, -0.8861, 0.4918, 0.4695, -0.7333, -0.06503, 0.6976, -0.7135, -0.6824, 0.4701, -0.5598, -0.293, 0.4502, -0.8435, -0.06503, 0.6976, -0.7135, -0.06903, 0.832, -0.5504, 0.2923, 0.3598, -0.8861, -0.06503, 0.6976, -0.7135, -0.293, 0.4502, -0.8435, -0.06903, 0.832, -0.5504, -0.4073, -0.09852, -0.908, -0.4559, 0.147, -0.8778, -0.6824, 0.4701, -0.5598, -0.6824, 0.4701, -0.5598, -0.4559, 0.147, -0.8778, -0.293, 0.4502, -0.8435, 0.4918, 0.4695, -0.7333, 0.2923, 0.3598, -0.8861, 0.8292, 0.08701, -0.5522, 0.5011, -0.4543, -0.7366, 0.439, -0.1328, -0.8886, 0.2844, -0.3419, -0.8957, 0.5011, -0.4543, -0.7366, 0.8292, 0.08701, -0.5522, 0.439, -0.1328, -0.8886, 0.2923, 0.3598, -0.8861, 0.4286, 0.1693, -0.8875, 0.8292, 0.08701, -0.5522, 0.8292, 0.08701, -0.5522, 0.4286, 0.1693, -0.8875, 0.439, -0.1328, -0.8886, 0.6294, -0.7093, 0.3175, 0.1284, -0.9203, -0.3695, 0.6221, -0.5005, -0.6021, 0.6294, -0.7093, 0.3175, 0.1454, -0.9529, 0.2662, 0.1284, -0.9203, -0.3695, -0.5737, -0.5807, -0.5777, -0.2971, -0.7334, -0.6114, -0.3292, -0.9242, 0.1935, -0.06903, 0.832, -0.5504, -0.01355, 0.0229, -0.9996, 0.2923, 0.3598, -0.8861, -0.02689, -0.9995, -0.01443, 0.1284, -0.9203, -0.3695, 0.1454, -0.9529, 0.2662, -0.02689, -0.9995, -0.01443, 0.134, -0.05982, -0.9892, 0.1284, -0.9203, -0.3695, -0.02689, -0.9995, -0.01443, 0.0005852, -0.999, -0.04571, 0.134, -0.05982, -0.9892, 0.1454, -0.9529, 0.2662, -0.3292, -0.9242, 0.1935, -0.02689, -0.9995, -0.01443, 0.0005852, -0.999, -0.04571, -0.5991, -0.003621, -0.8006, 0.134, -0.05982, -0.9892, -0.3292, -0.9242, 0.1935, -0.07072, -0.9962, -0.05036, -0.02689, -0.9995, -0.01443, 0.0005852, -0.999, -0.04571, -0.07072, -0.9962, -0.05036, -0.5991, -0.003621, -0.8006, -0.07072, -0.9962, -0.05036, -0.2971, -0.7334, -0.6114, -0.5991, -0.003621, -0.8006, -0.2971, -0.7334, -0.6114, -0.07072, -0.9962, -0.05036, -0.3292, -0.9242, 0.1935, -0.07072, -0.9962, -0.05036, 0.0005852, -0.999, -0.04571, -0.02689, -0.9995, -0.01443, 0.4689, 0.7344, -0.4907, 0.8371, 0.2615, -0.4805, 0.134, -0.05982, -0.9892, 0.1284, -0.9203, -0.3695, -0.06235, 0.1409, -0.9881, -0.293, 0.4502, -0.8435, 0.1284, -0.9203, -0.3695, -0.293, 0.4502, -0.8435, 0.6221, -0.5005, -0.6021, -0.06235, 0.1409, -0.9881, -0.06903, 0.832, -0.5504, -0.293, 0.4502, -0.8435, -0.293, 0.4502, -0.8435, -0.4559, 0.147, -0.8778, 0.6221, -0.5005, -0.6021, -0.4559, 0.147, -0.8778, 0.782, -0.2899, -0.5517, 0.6221, -0.5005, -0.6021, -0.4559, 0.147, -0.8778, -0.4073, -0.09852, -0.908, 0.782, -0.2899, -0.5517, -0.4073, -0.09852, -0.908, 0.8406, 0.004321, -0.5416, 0.782, -0.2899, -0.5517, -0.4073, -0.09852, -0.908, 0.7988, 0.2767, -0.5342, 0.8406, 0.004321, -0.5416, -0.4073, -0.09852, -0.908, -0.2793, -0.3276, -0.9026, 0.7988, 0.2767, -0.5342, -0.2793, -0.3276, -0.9026, 0.6412, 0.5361, -0.549, 0.7988, 0.2767, -0.5342, -0.2793, -0.3276, -0.9026, 0.4347, 0.7152, -0.5473, 0.6412, 0.5361, -0.549, -0.2793, -0.3276, -0.9026, -0.02007, -0.4432, -0.8962, 0.4347, 0.7152, -0.5473, -0.02007, -0.4432, -0.8962, 0.1419, 0.8212, -0.5527, 0.4347, 0.7152, -0.5473, -0.02007, -0.4432, -0.8962, -0.1326, 0.8508, -0.5085, 0.1419, 0.8212, -0.5527, -0.02007, -0.4432, -0.8962, -0.3981, 0.7289, -0.5569, -0.1326, 0.8508, -0.5085, -0.02007, -0.4432, -0.8962, 0.2844, -0.3419, -0.8957, -0.3981, 0.7289, -0.5569, 0.2844, -0.3419, -0.8957, -0.6148, 0.5425, -0.5724, -0.3981, 0.7289, -0.5569, 0.2844, -0.3419, -0.8957, -0.7802, 0.2748, -0.5619, -0.6148, 0.5425, -0.5724, 0.2844, -0.3419, -0.8957, 0.439, -0.1328, -0.8886, -0.7802, 0.2748, -0.5619, 0.439, -0.1328, -0.8886, -0.8341, 0.03336, -0.5505, -0.7802, 0.2748, -0.5619, 0.439, -0.1328, -0.8886, 0.4286, 0.1693, -0.8875, -0.8341, 0.03336, -0.5505, 0.4286, 0.1693, -0.8875, -0.7862, -0.3144, -0.532, -0.8341, 0.03336, -0.5505, 0.4286, 0.1693, -0.8875, -0.5737, -0.5807, -0.5777, -0.7862, -0.3144, -0.532, 0.4286, 0.1693, -0.8875, 0.2923, 0.3598, -0.8861, -0.5737, -0.5807, -0.5777, 0.2923, 0.3598, -0.8861, -0.2971, -0.7334, -0.6114, -0.5737, -0.5807, -0.5777, 0.2923, 0.3598, -0.8861, -0.01355, 0.0229, -0.9996, -0.2971, -0.7334, -0.6114, 0.134, -0.05982, -0.9892, -0.5991, -0.003621, -0.8006, 0.4689, 0.7344, -0.4907, -0.5991, -0.003621, -0.8006, -0.2971, -0.7334, -0.6114, 0.4689, 0.7344, -0.4907])] * 3)])

# ---- objects
ob_item = bpy.data.objects.new('item', me_sportball)

# ---- transforms, parenting, visibility, modifiers, constraints
ob_item.location = (0.0, 0.0, 0.0)
_vg = ob_item.vertex_groups.new(name='Monsterball')
_vg = ob_item.vertex_groups.new(name='Origin')
_vg = ob_item.vertex_groups.new(name='Ball')
_vg = ob_item.vertex_groups.new(name='loc_body')
_vg = ob_item.vertex_groups.new(name='Body')
_vg = ob_item.vertex_groups.new(name='Down')
_vg.add([0, 1, 2, 3, 4, 5, 6, 7, 8, 9, 10, 11, 12, 13, 14, 15, 16, 17, 18, 19, 20, 21, 22, 23, 24, 25, 26, 27, 28, 29, 30, 31, 32, 33, 34, 57, 58, 59, 60, 61, 62, 63, 64, 65, 66, 67, 68, 69, 70, 71], 1.0, 'REPLACE')
_vg = ob_item.vertex_groups.new(name='Up')
_vg.add([35, 36, 37, 38, 39, 40, 41, 42, 43, 44, 45, 46, 47, 48, 49, 50, 51, 52, 53, 54, 55, 56, 72, 73, 74, 75, 76, 77, 78, 79, 80, 81, 82, 83, 84, 85, 86, 87, 88, 89, 90, 91, 92, 93, 94, 95, 96, 97, 98, 99, 100, 101, 102, 103, 104, 105, 106, 107, 108, 109, 110], 1.0, 'REPLACE')
_vg = ob_item.vertex_groups.new(name='SportBall')
_m = ob_item.modifiers.new('Armature', 'ARMATURE')

# ---- collection membership
scene.collection.objects.link(ob_item)

# ---- scene / render settings (as saved in the file)
scene.frame_start = 1; scene.frame_end = 250; scene.frame_set(0)
scene.render.engine = 'BLENDER_EEVEE_NEXT'
bpy.context.view_layer.update()

# ---- added for rendering (the .blend has no active camera and no usable light): camera, sun
cam_auto = bpy.data.cameras.new('AutoCamera')
cam_auto.lens = 50.0
cam_auto.sensor_width = 36.0
cam_auto.clip_end = 1000.0
ob_auto_camera = bpy.data.objects.new('AutoCamera', cam_auto)
scene.collection.objects.link(ob_auto_camera)
ob_auto_camera.location = (9.63621, -11.4524, 10.7368)
ob_auto_camera.rotation_euler = (1.09748, -7.21219e-08, 0.694738)
scene.camera = ob_auto_camera
light_auto_sun = bpy.data.lights.new('AutoSun', 'SUN')
light_auto_sun.energy = 3.0
light_auto_sun.angle = 0.0523599
ob_auto_sun = bpy.data.objects.new('AutoSun', light_auto_sun)
scene.collection.objects.link(ob_auto_sun)
ob_auto_sun.rotation_euler = (0.872665, 0.174533, 0.523599)
bpy.context.view_layer.update()
